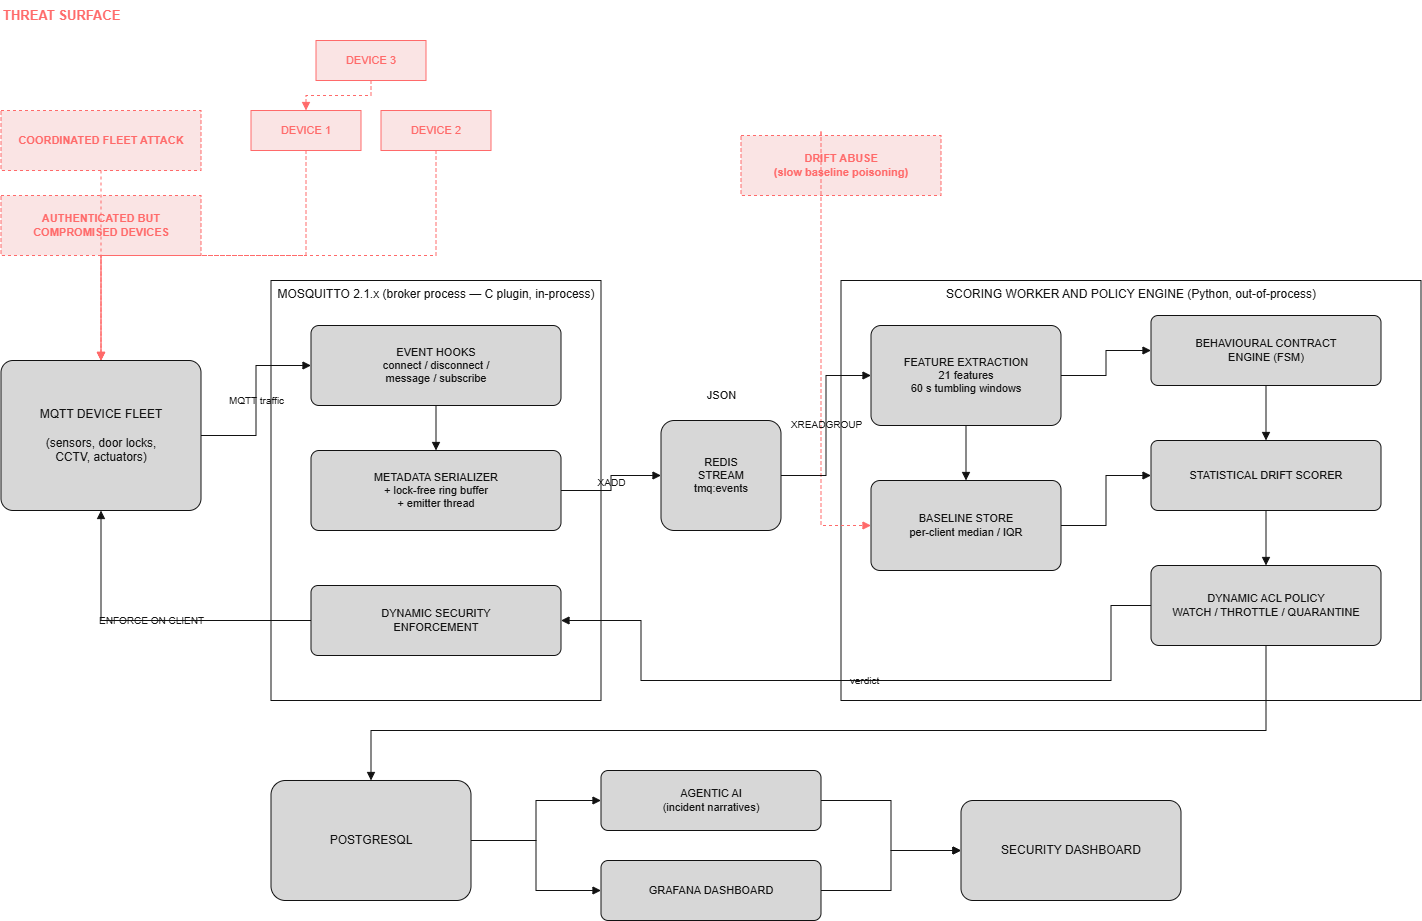

The diagram above was exported from draw.io. Its source (the exported page's mxGraphModel, read from the mxfile embedded in the PNG):
<mxGraphModel dx="1970" dy="1134" grid="1" gridSize="10" guides="1" tooltips="1" connect="1" arrows="1" fold="1" page="1" pageScale="1" pageWidth="850" pageHeight="1100" background="light-dark(#FFFFFF,#FFFFFF)" math="0" shadow="0">
  <root>
    <mxCell id="0" />
    <mxCell id="1" parent="0" />
    <mxCell id="OcgdX-J4vL217_5HL7XW-1" parent="1" style="text;html=1;align=left;verticalAlign=middle;fontColor=#FF4D4D;fontSize=13;fontStyle=1;labelBackgroundColor=none;" value="THREAT SURFACE" vertex="1">
      <mxGeometry height="30" width="200" x="40" y="20" as="geometry" />
    </mxCell>
    <mxCell id="OcgdX-J4vL217_5HL7XW-2" parent="1" style="rounded=0;whiteSpace=wrap;html=1;fillColor=#1A0000;strokeColor=#FF4D4D;fontColor=#FF4D4D;fontSize=11;fontStyle=1;dashed=1;labelBackgroundColor=none;" value="COORDINATED FLEET ATTACK" vertex="1">
      <mxGeometry height="60" width="200" x="40" y="130" as="geometry" />
    </mxCell>
    <mxCell id="OcgdX-J4vL217_5HL7XW-3" parent="1" style="rounded=0;whiteSpace=wrap;html=1;fillColor=#1A0000;strokeColor=#FF4D4D;fontColor=#FF4D4D;fontSize=11;fontStyle=1;dashed=1;labelBackgroundColor=none;" value="AUTHENTICATED BUT&#10;COMPROMISED DEVICES" vertex="1">
      <mxGeometry height="60" width="200" x="40" y="215" as="geometry" />
    </mxCell>
    <mxCell id="OcgdX-J4vL217_5HL7XW-4" parent="1" style="rounded=0;whiteSpace=wrap;html=1;fillColor=#1A0000;strokeColor=#FF4D4D;fontColor=#FF4D4D;fontSize=11;labelBackgroundColor=none;" value="DEVICE 1" vertex="1">
      <mxGeometry height="40" width="110" x="290" y="130" as="geometry" />
    </mxCell>
    <mxCell id="OcgdX-J4vL217_5HL7XW-5" parent="1" style="rounded=0;whiteSpace=wrap;html=1;fillColor=#1A0000;strokeColor=#FF4D4D;fontColor=#FF4D4D;fontSize=11;labelBackgroundColor=none;" value="DEVICE 2" vertex="1">
      <mxGeometry height="40" width="110" x="420" y="130" as="geometry" />
    </mxCell>
    <mxCell id="OcgdX-J4vL217_5HL7XW-6" parent="1" style="rounded=0;whiteSpace=wrap;html=1;fillColor=#1A0000;strokeColor=#FF4D4D;fontColor=#FF4D4D;fontSize=11;labelBackgroundColor=none;" value="DEVICE 3" vertex="1">
      <mxGeometry height="40" width="110" x="355" y="60" as="geometry" />
    </mxCell>
    <mxCell id="OcgdX-J4vL217_5HL7XW-7" parent="1" style="rounded=0;whiteSpace=wrap;html=1;fillColor=#1A0000;strokeColor=#FF4D4D;fontColor=#FF4D4D;fontSize=11;fontStyle=1;dashed=1;labelBackgroundColor=none;" value="DRIFT ABUSE&#10;(slow baseline poisoning)" vertex="1">
      <mxGeometry height="60" width="200" x="780" y="155" as="geometry" />
    </mxCell>
    <mxCell id="OcgdX-J4vL217_5HL7XW-8" parent="1" style="rounded=1;whiteSpace=wrap;html=1;fillColor=#1A1A1A;strokeColor=#FFFFFF;fontColor=#FFFFFF;fontSize=12;arcSize=8;labelBackgroundColor=none;" value="MQTT DEVICE FLEET&#10;&#10;(sensors, door locks,&#10;CCTV, actuators)" vertex="1">
      <mxGeometry height="150" width="200" x="40" y="380" as="geometry" />
    </mxCell>
    <mxCell id="OcgdX-J4vL217_5HL7XW-9" parent="1" style="rounded=0;whiteSpace=wrap;html=1;fillColor=none;strokeColor=#FFFFFF;fontColor=#FFFFFF;fontSize=12;verticalAlign=top;align=center;dashed=0;labelBackgroundColor=none;" value="MOSQUITTO 2.1.x  (broker process — C plugin, in-process)" vertex="1">
      <mxGeometry height="420" width="330" x="310" y="300" as="geometry" />
    </mxCell>
    <mxCell id="OcgdX-J4vL217_5HL7XW-10" parent="1" style="rounded=1;whiteSpace=wrap;html=1;fillColor=#1A1A1A;strokeColor=#FFFFFF;fontColor=#FFFFFF;fontSize=11;arcSize=10;labelBackgroundColor=none;" value="EVENT HOOKS&#10;connect / disconnect /&#10;message / subscribe" vertex="1">
      <mxGeometry height="80" width="250" x="350" y="345" as="geometry" />
    </mxCell>
    <mxCell id="OcgdX-J4vL217_5HL7XW-11" parent="1" style="rounded=1;whiteSpace=wrap;html=1;fillColor=#1A1A1A;strokeColor=#FFFFFF;fontColor=#FFFFFF;fontSize=11;arcSize=10;labelBackgroundColor=none;" value="METADATA SERIALIZER&#10;+ lock-free ring buffer&#10;+ emitter thread" vertex="1">
      <mxGeometry height="80" width="250" x="350" y="470" as="geometry" />
    </mxCell>
    <mxCell id="OcgdX-J4vL217_5HL7XW-12" parent="1" style="rounded=1;whiteSpace=wrap;html=1;fillColor=#1A1A1A;strokeColor=#FFFFFF;fontColor=#FFFFFF;fontSize=11;arcSize=10;labelBackgroundColor=none;" value="DYNAMIC SECURITY&#10;ENFORCEMENT" vertex="1">
      <mxGeometry height="70" width="250" x="350" y="605" as="geometry" />
    </mxCell>
    <mxCell id="OcgdX-J4vL217_5HL7XW-13" parent="1" style="rounded=1;whiteSpace=wrap;html=1;fillColor=#1A1A1A;strokeColor=#FFFFFF;fontColor=#FFFFFF;fontSize=11;arcSize=12;labelBackgroundColor=none;" value="REDIS&#10;STREAM&#10;tmq:events" vertex="1">
      <mxGeometry height="110" width="120" x="700" y="440" as="geometry" />
    </mxCell>
    <mxCell id="OcgdX-J4vL217_5HL7XW-14" parent="1" style="text;html=1;align=center;verticalAlign=middle;fontColor=#FFFFFF;fontSize=11;labelBackgroundColor=none;" value="JSON" vertex="1">
      <mxGeometry height="30" width="100" x="710" y="400" as="geometry" />
    </mxCell>
    <mxCell id="OcgdX-J4vL217_5HL7XW-15" parent="1" style="rounded=0;whiteSpace=wrap;html=1;fillColor=none;strokeColor=#FFFFFF;fontColor=#FFFFFF;fontSize=12;verticalAlign=top;align=center;labelBackgroundColor=none;" value="SCORING WORKER AND POLICY ENGINE  (Python, out-of-process)" vertex="1">
      <mxGeometry height="420" width="580" x="880" y="300" as="geometry" />
    </mxCell>
    <mxCell id="OcgdX-J4vL217_5HL7XW-16" parent="1" style="rounded=1;whiteSpace=wrap;html=1;fillColor=#1A1A1A;strokeColor=#FFFFFF;fontColor=#FFFFFF;fontSize=11;arcSize=10;labelBackgroundColor=none;" value="FEATURE EXTRACTION&#10;21 features&#10;60 s tumbling windows" vertex="1">
      <mxGeometry height="100" width="190" x="910" y="345" as="geometry" />
    </mxCell>
    <mxCell id="OcgdX-J4vL217_5HL7XW-17" parent="1" style="rounded=1;whiteSpace=wrap;html=1;fillColor=#1A1A1A;strokeColor=#FFFFFF;fontColor=#FFFFFF;fontSize=11;arcSize=10;labelBackgroundColor=none;" value="BASELINE STORE&#10;per-client median / IQR" vertex="1">
      <mxGeometry height="90" width="190" x="910" y="500" as="geometry" />
    </mxCell>
    <mxCell id="OcgdX-J4vL217_5HL7XW-18" parent="1" style="rounded=1;whiteSpace=wrap;html=1;fillColor=#1A1A1A;strokeColor=#FFFFFF;fontColor=#FFFFFF;fontSize=11;arcSize=10;labelBackgroundColor=none;" value="BEHAVIOURAL CONTRACT&#10;ENGINE  (FSM)" vertex="1">
      <mxGeometry height="70" width="230" x="1190" y="335" as="geometry" />
    </mxCell>
    <mxCell id="OcgdX-J4vL217_5HL7XW-19" parent="1" style="rounded=1;whiteSpace=wrap;html=1;fillColor=#1A1A1A;strokeColor=#FFFFFF;fontColor=#FFFFFF;fontSize=11;arcSize=10;labelBackgroundColor=none;" value="STATISTICAL DRIFT SCORER" vertex="1">
      <mxGeometry height="70" width="230" x="1190" y="460" as="geometry" />
    </mxCell>
    <mxCell id="OcgdX-J4vL217_5HL7XW-20" parent="1" style="rounded=1;whiteSpace=wrap;html=1;fillColor=#1A1A1A;strokeColor=#FFFFFF;fontColor=#FFFFFF;fontSize=11;arcSize=10;labelBackgroundColor=none;" value="DYNAMIC ACL POLICY&#10;WATCH / THROTTLE / QUARANTINE" vertex="1">
      <mxGeometry height="80" width="230" x="1190" y="585" as="geometry" />
    </mxCell>
    <mxCell id="OcgdX-J4vL217_5HL7XW-21" parent="1" style="rounded=1;whiteSpace=wrap;html=1;fillColor=#1A1A1A;strokeColor=#FFFFFF;fontColor=#FFFFFF;fontSize=12;arcSize=12;labelBackgroundColor=none;" value="POSTGRESQL" vertex="1">
      <mxGeometry height="120" width="200" x="310" y="800" as="geometry" />
    </mxCell>
    <mxCell id="OcgdX-J4vL217_5HL7XW-22" parent="1" style="rounded=1;whiteSpace=wrap;html=1;fillColor=#1A1A1A;strokeColor=#FFFFFF;fontColor=#FFFFFF;fontSize=11;arcSize=12;labelBackgroundColor=none;" value="AGENTIC AI&#10;(incident narratives)" vertex="1">
      <mxGeometry height="60" width="220" x="640" y="790" as="geometry" />
    </mxCell>
    <mxCell id="OcgdX-J4vL217_5HL7XW-23" parent="1" style="rounded=1;whiteSpace=wrap;html=1;fillColor=#1A1A1A;strokeColor=#FFFFFF;fontColor=#FFFFFF;fontSize=11;arcSize=12;labelBackgroundColor=none;" value="GRAFANA DASHBOARD" vertex="1">
      <mxGeometry height="60" width="220" x="640" y="880" as="geometry" />
    </mxCell>
    <mxCell id="OcgdX-J4vL217_5HL7XW-24" parent="1" style="rounded=1;whiteSpace=wrap;html=1;fillColor=#1A1A1A;strokeColor=#FFFFFF;fontColor=#FFFFFF;fontSize=12;arcSize=12;labelBackgroundColor=none;" value="SECURITY DASHBOARD" vertex="1">
      <mxGeometry height="100" width="220" x="1000" y="820" as="geometry" />
    </mxCell>
    <mxCell id="OcgdX-J4vL217_5HL7XW-25" edge="1" parent="1" source="OcgdX-J4vL217_5HL7XW-2" style="edgeStyle=orthogonalEdgeStyle;rounded=0;html=1;strokeColor=#FF4D4D;dashed=1;endArrow=block;labelBackgroundColor=none;" target="OcgdX-J4vL217_5HL7XW-8">
      <mxGeometry relative="1" as="geometry" />
    </mxCell>
    <mxCell id="OcgdX-J4vL217_5HL7XW-26" edge="1" parent="1" source="OcgdX-J4vL217_5HL7XW-3" style="edgeStyle=orthogonalEdgeStyle;rounded=0;html=1;strokeColor=#FF4D4D;dashed=1;endArrow=block;labelBackgroundColor=none;" target="OcgdX-J4vL217_5HL7XW-8">
      <mxGeometry relative="1" as="geometry" />
    </mxCell>
    <mxCell id="OcgdX-J4vL217_5HL7XW-27" edge="1" parent="1" source="OcgdX-J4vL217_5HL7XW-4" style="edgeStyle=orthogonalEdgeStyle;rounded=0;html=1;strokeColor=#FF4D4D;dashed=1;endArrow=block;exitX=0.5;exitY=1;exitDx=0;exitDy=0;labelBackgroundColor=none;" target="OcgdX-J4vL217_5HL7XW-8">
      <mxGeometry relative="1" as="geometry" />
    </mxCell>
    <mxCell id="OcgdX-J4vL217_5HL7XW-28" edge="1" parent="1" source="OcgdX-J4vL217_5HL7XW-5" style="edgeStyle=orthogonalEdgeStyle;rounded=0;html=1;strokeColor=#FF4D4D;dashed=1;endArrow=block;exitX=0.5;exitY=1;exitDx=0;exitDy=0;labelBackgroundColor=none;" target="OcgdX-J4vL217_5HL7XW-8">
      <mxGeometry relative="1" as="geometry" />
    </mxCell>
    <mxCell id="OcgdX-J4vL217_5HL7XW-29" edge="1" parent="1" source="OcgdX-J4vL217_5HL7XW-6" style="edgeStyle=orthogonalEdgeStyle;rounded=0;html=1;strokeColor=#FF4D4D;dashed=1;endArrow=block;labelBackgroundColor=none;" target="OcgdX-J4vL217_5HL7XW-4">
      <mxGeometry relative="1" as="geometry" />
    </mxCell>
    <mxCell id="OcgdX-J4vL217_5HL7XW-30" edge="1" parent="1" source="OcgdX-J4vL217_5HL7XW-7" style="edgeStyle=orthogonalEdgeStyle;rounded=0;html=1;strokeColor=#FF4D4D;dashed=1;endArrow=block;labelBackgroundColor=none;" target="OcgdX-J4vL217_5HL7XW-17">
      <mxGeometry relative="1" as="geometry">
        <Array as="points">
          <mxPoint x="860" y="150" />
          <mxPoint x="860" y="545" />
        </Array>
      </mxGeometry>
    </mxCell>
    <mxCell id="OcgdX-J4vL217_5HL7XW-31" edge="1" parent="1" source="OcgdX-J4vL217_5HL7XW-8" style="edgeStyle=orthogonalEdgeStyle;rounded=0;html=1;strokeColor=#FFFFFF;fontColor=#FFFFFF;fontSize=10;endArrow=block;labelBackgroundColor=none;" target="OcgdX-J4vL217_5HL7XW-10" value="MQTT traffic">
      <mxGeometry relative="1" as="geometry" />
    </mxCell>
    <mxCell id="OcgdX-J4vL217_5HL7XW-32" edge="1" parent="1" source="OcgdX-J4vL217_5HL7XW-10" style="edgeStyle=orthogonalEdgeStyle;rounded=0;html=1;strokeColor=#FFFFFF;endArrow=block;labelBackgroundColor=none;" target="OcgdX-J4vL217_5HL7XW-11">
      <mxGeometry relative="1" as="geometry" />
    </mxCell>
    <mxCell id="OcgdX-J4vL217_5HL7XW-33" edge="1" parent="1" source="OcgdX-J4vL217_5HL7XW-11" style="edgeStyle=orthogonalEdgeStyle;rounded=0;html=1;strokeColor=#FFFFFF;fontColor=#FFFFFF;fontSize=10;endArrow=block;labelBackgroundColor=none;" target="OcgdX-J4vL217_5HL7XW-13" value="XADD">
      <mxGeometry relative="1" as="geometry" />
    </mxCell>
    <mxCell id="OcgdX-J4vL217_5HL7XW-34" edge="1" parent="1" source="OcgdX-J4vL217_5HL7XW-13" style="edgeStyle=orthogonalEdgeStyle;rounded=0;html=1;strokeColor=#FFFFFF;fontColor=#FFFFFF;fontSize=10;endArrow=block;labelBackgroundColor=none;" target="OcgdX-J4vL217_5HL7XW-16" value="XREADGROUP">
      <mxGeometry relative="1" as="geometry" />
    </mxCell>
    <mxCell id="OcgdX-J4vL217_5HL7XW-35" edge="1" parent="1" source="OcgdX-J4vL217_5HL7XW-16" style="edgeStyle=orthogonalEdgeStyle;rounded=0;html=1;strokeColor=#FFFFFF;endArrow=block;labelBackgroundColor=none;" target="OcgdX-J4vL217_5HL7XW-18">
      <mxGeometry relative="1" as="geometry" />
    </mxCell>
    <mxCell id="OcgdX-J4vL217_5HL7XW-36" edge="1" parent="1" source="OcgdX-J4vL217_5HL7XW-16" style="edgeStyle=orthogonalEdgeStyle;rounded=0;html=1;strokeColor=#FFFFFF;endArrow=block;labelBackgroundColor=none;" target="OcgdX-J4vL217_5HL7XW-17">
      <mxGeometry relative="1" as="geometry" />
    </mxCell>
    <mxCell id="OcgdX-J4vL217_5HL7XW-37" edge="1" parent="1" source="OcgdX-J4vL217_5HL7XW-18" style="edgeStyle=orthogonalEdgeStyle;rounded=0;html=1;strokeColor=#FFFFFF;endArrow=block;labelBackgroundColor=none;" target="OcgdX-J4vL217_5HL7XW-19">
      <mxGeometry relative="1" as="geometry" />
    </mxCell>
    <mxCell id="OcgdX-J4vL217_5HL7XW-38" edge="1" parent="1" source="OcgdX-J4vL217_5HL7XW-17" style="edgeStyle=orthogonalEdgeStyle;rounded=0;html=1;strokeColor=#FFFFFF;endArrow=block;labelBackgroundColor=none;" target="OcgdX-J4vL217_5HL7XW-19">
      <mxGeometry relative="1" as="geometry" />
    </mxCell>
    <mxCell id="OcgdX-J4vL217_5HL7XW-39" edge="1" parent="1" source="OcgdX-J4vL217_5HL7XW-19" style="edgeStyle=orthogonalEdgeStyle;rounded=0;html=1;strokeColor=#FFFFFF;endArrow=block;labelBackgroundColor=none;" target="OcgdX-J4vL217_5HL7XW-20">
      <mxGeometry relative="1" as="geometry" />
    </mxCell>
    <mxCell id="OcgdX-J4vL217_5HL7XW-40" edge="1" parent="1" source="OcgdX-J4vL217_5HL7XW-20" style="edgeStyle=orthogonalEdgeStyle;rounded=0;html=1;strokeColor=#FFFFFF;fontColor=#FFFFFF;fontSize=10;endArrow=block;labelBackgroundColor=none;" target="OcgdX-J4vL217_5HL7XW-12" value="verdict">
      <mxGeometry relative="1" as="geometry">
        <Array as="points">
          <mxPoint x="1150" y="625" />
          <mxPoint x="1150" y="700" />
          <mxPoint x="680" y="700" />
          <mxPoint x="680" y="640" />
        </Array>
      </mxGeometry>
    </mxCell>
    <mxCell id="OcgdX-J4vL217_5HL7XW-41" edge="1" parent="1" source="OcgdX-J4vL217_5HL7XW-12" style="edgeStyle=orthogonalEdgeStyle;rounded=0;html=1;strokeColor=#FFFFFF;fontColor=#FFFFFF;fontSize=10;endArrow=block;exitX=0;exitY=0.5;exitDx=0;exitDy=0;entryX=0.5;entryY=1;entryDx=0;entryDy=0;labelBackgroundColor=none;" target="OcgdX-J4vL217_5HL7XW-8" value="ENFORCE ON CLIENT">
      <mxGeometry relative="1" as="geometry">
        <Array as="points">
          <mxPoint x="270" y="640" />
          <mxPoint x="140" y="640" />
        </Array>
      </mxGeometry>
    </mxCell>
    <mxCell id="OcgdX-J4vL217_5HL7XW-42" edge="1" parent="1" source="OcgdX-J4vL217_5HL7XW-20" style="edgeStyle=orthogonalEdgeStyle;rounded=0;html=1;strokeColor=#FFFFFF;endArrow=block;labelBackgroundColor=none;" target="OcgdX-J4vL217_5HL7XW-21">
      <mxGeometry relative="1" as="geometry">
        <Array as="points">
          <mxPoint x="1305" y="750" />
          <mxPoint x="410" y="750" />
        </Array>
      </mxGeometry>
    </mxCell>
    <mxCell id="OcgdX-J4vL217_5HL7XW-43" edge="1" parent="1" source="OcgdX-J4vL217_5HL7XW-21" style="edgeStyle=orthogonalEdgeStyle;rounded=0;html=1;strokeColor=#FFFFFF;endArrow=block;labelBackgroundColor=none;" target="OcgdX-J4vL217_5HL7XW-22">
      <mxGeometry relative="1" as="geometry" />
    </mxCell>
    <mxCell id="OcgdX-J4vL217_5HL7XW-44" edge="1" parent="1" source="OcgdX-J4vL217_5HL7XW-21" style="edgeStyle=orthogonalEdgeStyle;rounded=0;html=1;strokeColor=#FFFFFF;endArrow=block;labelBackgroundColor=none;" target="OcgdX-J4vL217_5HL7XW-23">
      <mxGeometry relative="1" as="geometry" />
    </mxCell>
    <mxCell id="OcgdX-J4vL217_5HL7XW-45" edge="1" parent="1" source="OcgdX-J4vL217_5HL7XW-22" style="edgeStyle=orthogonalEdgeStyle;rounded=0;html=1;strokeColor=#FFFFFF;endArrow=block;labelBackgroundColor=none;" target="OcgdX-J4vL217_5HL7XW-24">
      <mxGeometry relative="1" as="geometry" />
    </mxCell>
    <mxCell id="OcgdX-J4vL217_5HL7XW-46" edge="1" parent="1" source="OcgdX-J4vL217_5HL7XW-23" style="edgeStyle=orthogonalEdgeStyle;rounded=0;html=1;strokeColor=#FFFFFF;endArrow=block;labelBackgroundColor=none;" target="OcgdX-J4vL217_5HL7XW-24">
      <mxGeometry relative="1" as="geometry" />
    </mxCell>
  </root>
</mxGraphModel>